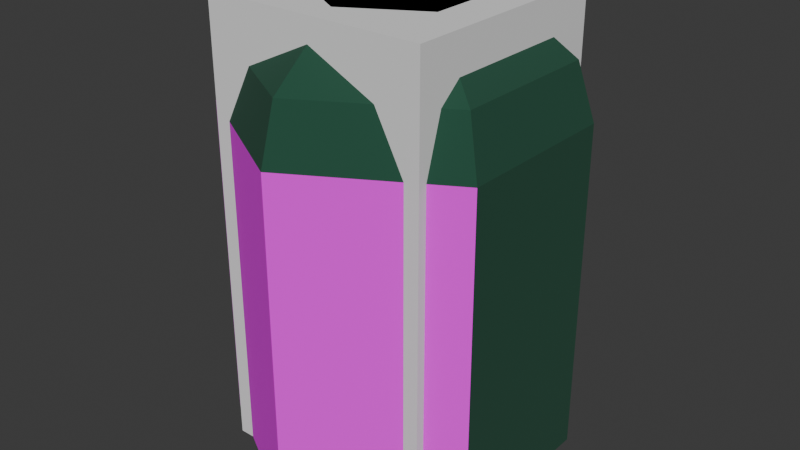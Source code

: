 # Source: lottery_cabin.blend  (saved by Blender 4.2.66; exported with 4.5.12 LTS)
import bpy
from mathutils import Matrix  # noqa: F401  (used for matrix-valued properties, if any)

bpy.ops.wm.read_factory_settings(use_empty=True)
scene = bpy.context.scene
scene.name = 'Scene'

# ---- collections
col_collection = bpy.data.collections.new('Collection'); scene.collection.children.link(col_collection)

# ---- images (referenced by path relative to the original .blend; pixels are not part of the script)
import os
ASSET_DIR = os.environ.get("B2B_ASSET_DIR", "")  # directory of the original .blend (textures are referenced by path, not embedded)
HERE = os.path.dirname(os.path.abspath(__file__))  # packed textures are extracted next to this script under _unpacked/

def load_image(name, relpath, width, height, colorspace="sRGB"):
    """Load a texture the original file referenced (path relative to the .blend, or extracted next to this script)."""
    p = next((c for c in (os.path.join(HERE, relpath), os.path.join(ASSET_DIR, relpath)) if relpath and os.path.exists(c)), "")
    if p:
        img = bpy.data.images.load(p, check_existing=True)
        img.name = name
    else:  # same state as the original file: an image datablock whose file is absent (Cycles renders it pink)
        img = bpy.data.images.new(name, width, height)
        img.source = "FILE"
        img.filepath = "//" + (relpath or name)
    img.colorspace_settings.name = colorspace
    return img
img_lottery_orange_png = load_image('lottery_orange.png', 'lottery_orange.png', 1024, 1024, 'sRGB')
img_lottery_blue_png = load_image('lottery_blue.png', 'lottery_blue.png', 1024, 1024, 'sRGB')
img_lottery_window_png = load_image('lottery_window.png', 'lottery_window.png', 1024, 1024, 'sRGB')

# ---- materials (node trees are filled in below, after node groups)
mat_green = bpy.data.materials.new('Green')
mat_green.use_backface_culling = True
mat_orange = bpy.data.materials.new('Orange')
mat_orange.use_backface_culling = True
mat_blue = bpy.data.materials.new('Blue')
mat_blue.use_backface_culling = True
mat_window = bpy.data.materials.new('Window')
mat_window.use_backface_culling = True

# ---- material node trees
mat_green.use_nodes = True; mat_green.node_tree.nodes.clear()
_N = mat_green.node_tree.nodes; _L = mat_green.node_tree.links
n0 = _N.new('ShaderNodeBsdfPrincipled'); n0.name = 'Principled BSDF'; n0.location = (10, 300)
n0.inputs[0].default_value = (0.0137, 0.07421, 0.04231, 1.0)
n0.inputs[2].default_value = 1.0
n1 = _N.new('ShaderNodeOutputMaterial'); n1.name = 'Material Output'; n1.location = (300, 300)
_L.new(n0.outputs[0], n1.inputs[0])
n1.is_active_output = True
mat_orange.use_nodes = True; mat_orange.node_tree.nodes.clear()
_N = mat_orange.node_tree.nodes; _L = mat_orange.node_tree.links
n0 = _N.new('ShaderNodeBsdfPrincipled'); n0.name = 'Principled BSDF'; n0.location = (10, 300)
n0.inputs[2].default_value = 1.0
n1 = _N.new('ShaderNodeOutputMaterial'); n1.name = 'Material Output'; n1.location = (300, 300)
n2 = _N.new('ShaderNodeTexImage'); n2.name = 'Image Texture'; n2.location = (-280, 280)
n2.image = img_lottery_orange_png
_L.new(n0.outputs[0], n1.inputs[0])
_L.new(n2.outputs[0], n0.inputs[0])
n1.is_active_output = True
mat_blue.use_nodes = True; mat_blue.node_tree.nodes.clear()
_N = mat_blue.node_tree.nodes; _L = mat_blue.node_tree.links
n0 = _N.new('ShaderNodeBsdfPrincipled'); n0.name = 'Principled BSDF'; n0.location = (10, 300)
n0.inputs[2].default_value = 1.0
n1 = _N.new('ShaderNodeOutputMaterial'); n1.name = 'Material Output'; n1.location = (300, 300)
n2 = _N.new('ShaderNodeTexImage'); n2.name = 'Image Texture'; n2.location = (-280, 280)
n2.image = img_lottery_blue_png
_L.new(n0.outputs[0], n1.inputs[0])
_L.new(n2.outputs[0], n0.inputs[0])
n1.is_active_output = True
mat_window.use_nodes = True; mat_window.node_tree.nodes.clear()
_N = mat_window.node_tree.nodes; _L = mat_window.node_tree.links
n0 = _N.new('ShaderNodeBsdfPrincipled'); n0.name = 'Principled BSDF'; n0.location = (10, 300)
n0.inputs[2].default_value = 1.0
n1 = _N.new('ShaderNodeOutputMaterial'); n1.name = 'Material Output'; n1.location = (300, 300)
n2 = _N.new('ShaderNodeTexImage'); n2.name = 'Image Texture'; n2.location = (-280, 280)
n2.image = img_lottery_window_png
_L.new(n0.outputs[0], n1.inputs[0])
_L.new(n2.outputs[0], n0.inputs[0])
n1.is_active_output = True

# ---- world
world_world = bpy.data.worlds.new('World'); scene.world = world_world
world_world.use_nodes = True; world_world.node_tree.nodes.clear()
_N = world_world.node_tree.nodes; _L = world_world.node_tree.links
n0 = _N.new('ShaderNodeOutputWorld'); n0.name = 'World Output'; n0.location = (300, 300)
n1 = _N.new('ShaderNodeBackground'); n1.name = 'Background'; n1.location = (10, 300)
n1.inputs[0].default_value = (0.05088, 0.05088, 0.05088, 1.0)
_L.new(n1.outputs[0], n0.inputs[0])
n0.is_active_output = True
world_world.color = (0.05088, 0.05088, 0.05088)
world_world.sun_shadow_jitter_overblur = 0.0

# ---- meshes
me_circle = bpy.data.meshes.new('Circle')
me_circle.from_pydata([(0.0, 2.0, 0.0), (-1.732, 1.0, 0.0), (-1.732, -1.0, 0.0), (0.0, -2.0, 0.0), (1.732, -1.0, 0.0), (1.732, 1.0, 0.0), (0.0, 2.0, 3.0), (-1.732, 1.0, 3.0), (-1.732, -1.0, 3.0), (0.0, -2.0, 3.0), (1.732, -1.0, 3.0), (1.732, 1.0, 3.0), (0.0, 1.0, 4.0), (-0.866, 0.5, 4.0), (-0.866, -0.5, 4.0), (0.0, -1.0, 4.0), (0.866, -0.5, 4.0), (0.866, 0.5, 4.0), (-1.559, 0.9, 3.5), (0.0, 1.8, 3.5), (1.559, 0.9, 3.5), (1.559, -0.9, 3.5), (0.0, -1.8, 3.5), (-1.559, -0.9, 3.5)], [], [(19, 18, 13, 12), (3, 4, 10, 9), (1, 2, 8, 7), (4, 5, 11, 10), (2, 3, 9, 8), (13, 14, 15, 16, 17, 12), (20, 19, 12, 17), (22, 21, 16, 15), (18, 23, 14, 13), (21, 20, 17, 16), (23, 22, 15, 14), (6, 0, 1, 7), (5, 0, 6, 11), (8, 9, 22, 23), (10, 11, 20, 21), (7, 8, 23, 18), (9, 10, 21, 22), (11, 6, 19, 20), (6, 7, 18, 19)])
me_circle.polygons.foreach_set('material_index', [0, 1, 3, 0, 2, 0, 0, 0, 0, 0, 0, 1, 2, 0, 0, 0, 0, 0, 0])
_uv = me_circle.uv_layers.new(name='UVMap')
_uv.uv.foreach_set('vector', [0.0, 0.0, 0.0, 0.0, 0.0, 0.0, 0.0, 0.0, 0.0, 3.974e-08, 1.0, 0.0, 1.0, 1.0, 3.179e-07, 1.0, 0.0, 3.974e-08, 1.0, 0.0, 1.0, 1.0, 1.589e-07, 1.0, 0.0, 0.0, 0.0, 0.0, 0.0, 0.0, 0.0, 0.0, 0.0, 1.987e-08, 1.0, 0.0, 1.0, 1.0, 1.835e-07, 1.0, 0.0, 0.0, 0.0, 0.0, 0.0, 0.0, 0.0, 0.0, 0.0, 0.0, 0.0, 0.0, 0.0, 0.0, 0.0, 0.0, 0.0, 0.0, 0.0, 0.0, 0.0, 0.0, 0.0, 0.0, 0.0, 0.0, 0.0, 0.0, 0.0, 0.0, 0.0, 0.0, 0.0, 0.0, 0.0, 0.0, 0.0, 0.0, 0.0, 0.0, 0.0, 0.0, 0.0, 0.0, 0.0, 0.0, 0.0, 0.0, 0.0, 0.0, 0.0, 0.0, 2.019e-07, 1.0, 0.0, 0.0, 1.0, 9.934e-09, 1.0, 1.0, 0.0, 7.947e-08, 1.0, 0.0, 1.0, 1.0, 1.835e-07, 1.0, 0.0, 0.0, 0.0, 0.0, 0.0, 0.0, 0.0, 0.0, 0.0, 0.0, 0.0, 0.0, 0.0, 0.0, 0.0, 0.0, 0.0, 0.0, 0.0, 0.0, 0.0, 0.0, 0.0, 0.0, 0.0, 0.0, 0.0, 0.0, 0.0, 0.0, 0.0, 0.0, 0.0, 0.0, 0.0, 0.0, 0.0, 0.0, 0.0, 0.0, 0.0, 0.0, 0.0, 0.0, 0.0, 0.0, 0.0, 0.0])
me_circle.materials.append(mat_green)
me_circle.materials.append(mat_orange)
me_circle.materials.append(mat_blue)
me_circle.materials.append(mat_window)
me_circle.update()
me_plane = bpy.data.meshes.new('Plane')
me_plane.from_pydata([(-1.0, -1.0, 0.0), (1.0, -1.0, 0.0), (-1.0, 1.0, 0.0), (1.0, 1.0, 0.0), (-1.0, 1.0, 4.0), (-1.0, -1.0, 4.0), (1.0, -1.0, 4.0), (1.0, 1.0, 4.0)], [], [(5, 6, 7, 4), (3, 2, 4, 7), (0, 1, 6, 5), (1, 3, 7, 6), (2, 0, 5, 4)])
_uv = me_plane.uv_layers.new(name='UVMap')
_uv.uv.foreach_set('vector', [0.0, 0.0, 1.0, 0.0, 1.0, 1.0, 0.0, 1.0, 1.0, 1.0, 0.0, 1.0, 0.0, 1.0, 1.0, 1.0, 0.0, 0.0, 1.0, 0.0, 1.0, 0.0, 0.0, 0.0, 1.0, 0.0, 1.0, 1.0, 1.0, 1.0, 1.0, 0.0, 0.0, 1.0, 0.0, 0.0, 0.0, 0.0, 0.0, 1.0])
me_plane.update()

# ---- objects
ob_circle = bpy.data.objects.new('Circle', me_circle)
ob_plane_colonly = bpy.data.objects.new('Plane-colonly', me_plane)

# ---- transforms, parenting, visibility, modifiers, constraints
ob_circle.location = (0.0, 0.0, 0.0)
ob_circle.scale = (0.75, 0.75, 1.0)
ob_plane_colonly.location = (0.0, 0.0, 0.0)

# ---- collection membership
col_collection.objects.link(ob_circle)
col_collection.objects.link(ob_plane_colonly)

# ---- scene / render settings (as saved in the file)
scene.frame_start = 1; scene.frame_end = 250; scene.frame_set(1)
scene.render.engine = 'BLENDER_EEVEE_NEXT'
bpy.context.view_layer.update()

# ---- added for rendering (the .blend has no active camera and no usable light): camera, sun
cam_auto = bpy.data.cameras.new('AutoCamera')
cam_auto.lens = 50.0
cam_auto.sensor_width = 36.0
cam_auto.clip_end = 1000.0
ob_auto_camera = bpy.data.objects.new('AutoCamera', cam_auto)
scene.collection.objects.link(ob_auto_camera)
ob_auto_camera.location = (5.21338, -6.25605, 6.1707)
ob_auto_camera.rotation_euler = (1.09748, -7.21219e-08, 0.694738)
scene.camera = ob_auto_camera
light_auto_sun = bpy.data.lights.new('AutoSun', 'SUN')
light_auto_sun.energy = 3.0
light_auto_sun.angle = 0.0523599
ob_auto_sun = bpy.data.objects.new('AutoSun', light_auto_sun)
scene.collection.objects.link(ob_auto_sun)
ob_auto_sun.rotation_euler = (0.872665, 0.174533, 0.523599)
bpy.context.view_layer.update()
